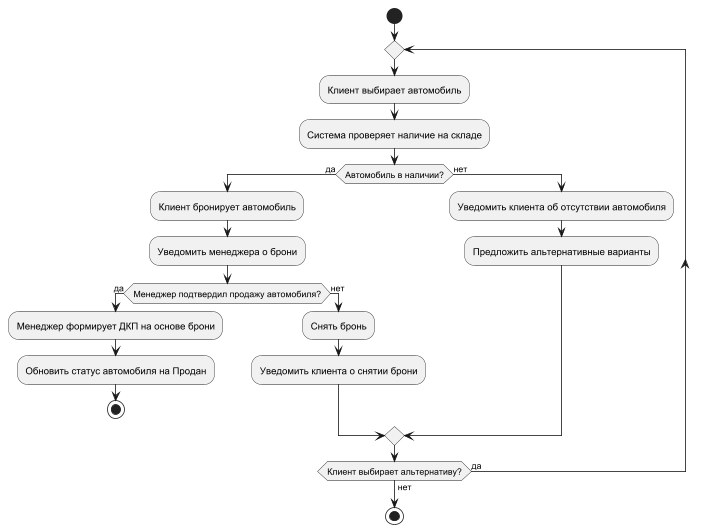

The diagram above was rendered by PlantUML. Its source (embedded in the PNG):
@startuml
start

repeat
  :Клиент выбирает автомобиль;
  :Система проверяет наличие на складе;

  if (Автомобиль в наличии?) then (да)
    :Клиент бронирует автомобиль;
    :Уведомить менеджера о брони;

    if (Менеджер подтвердил продажу автомобиля?) then (да)
      :Менеджер формирует ДКП на основе брони;
      :Обновить статус автомобиля на Продан;
      stop
    else (нет)
      :Снять бронь;
      :Уведомить клиента о снятии брони;
    endif

  else (нет)
    :Уведомить клиента об отсутствии автомобиля;
    :Предложить альтернативные варианты;
  endif

repeat while (Клиент выбирает альтернативу?) is (да) not (нет)
stop
@enduml